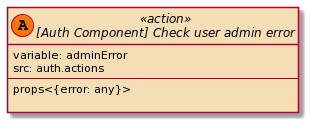

The diagram above was rendered by PlantUML. Its source (embedded in the PNG):
@startuml
set namespaceSeparator ::
skinparam class {
    BackgroundColor<<listen>> HoneyDew
    BackgroundColor<<action>> Wheat
    BackgroundColor<<dispatch>> Technology
}

interface "[Auth Component] Check user admin error" << (A,#FF7700) action >> {
            variable: adminError
            src: auth.actions
            --
            props<{error: any}>

        }
@enduml